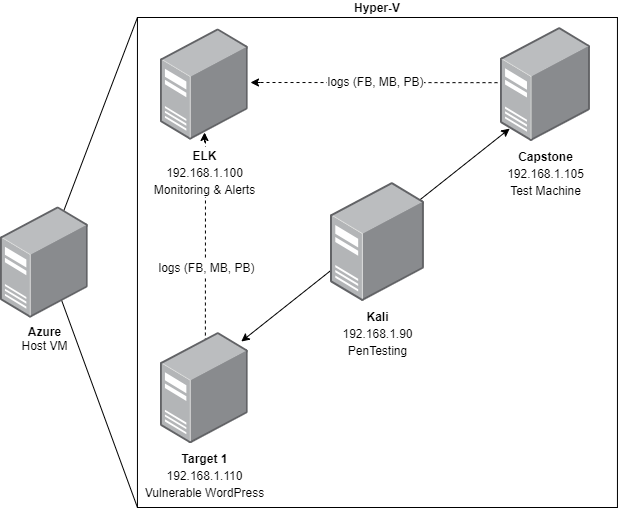

The diagram above was exported from draw.io. Its source (the exported page's mxGraphModel, read from the mxfile embedded in the PNG):
<mxGraphModel dx="979" dy="1084" grid="1" gridSize="10" guides="1" tooltips="1" connect="1" arrows="1" fold="1" page="1" pageScale="1" pageWidth="850" pageHeight="1100" math="0" shadow="0">
  <root>
    <mxCell id="0" />
    <mxCell id="1" parent="0" />
    <mxCell id="0i9f6g40vdoAPe1wPj1g-8" value="&lt;b&gt;Hyper-V&lt;/b&gt;" style="rounded=0;whiteSpace=wrap;html=1;fillColor=none;strokeWidth=1;labelPosition=center;verticalLabelPosition=top;align=center;verticalAlign=bottom;" vertex="1" parent="1">
      <mxGeometry x="296.95" y="245" width="480" height="490" as="geometry" />
    </mxCell>
    <mxCell id="0i9f6g40vdoAPe1wPj1g-29" value="" style="endArrow=none;dashed=1;html=1;rounded=0;fontSize=14;strokeWidth=1;entryX=0.102;entryY=0.484;entryDx=0;entryDy=0;entryPerimeter=0;" edge="1" parent="1" target="0i9f6g40vdoAPe1wPj1g-3">
      <mxGeometry width="50" height="50" relative="1" as="geometry">
        <mxPoint x="420" y="310" as="sourcePoint" />
        <mxPoint x="620" y="290" as="targetPoint" />
        <Array as="points" />
      </mxGeometry>
    </mxCell>
    <mxCell id="0i9f6g40vdoAPe1wPj1g-33" value="logs (FB, MB, PB)" style="edgeLabel;html=1;align=center;verticalAlign=middle;resizable=0;points=[];fontSize=12;labelBackgroundColor=default;" vertex="1" connectable="0" parent="0i9f6g40vdoAPe1wPj1g-29">
      <mxGeometry x="-0.0879" y="1" relative="1" as="geometry">
        <mxPoint as="offset" />
      </mxGeometry>
    </mxCell>
    <mxCell id="0i9f6g40vdoAPe1wPj1g-28" value="" style="endArrow=none;dashed=1;html=1;rounded=0;fontSize=14;strokeWidth=1;exitX=0.511;exitY=0.081;exitDx=0;exitDy=0;exitPerimeter=0;" edge="1" parent="1" source="0i9f6g40vdoAPe1wPj1g-4">
      <mxGeometry width="50" height="50" relative="1" as="geometry">
        <mxPoint x="333.90999999999997" y="505" as="sourcePoint" />
        <mxPoint x="365" y="360" as="targetPoint" />
      </mxGeometry>
    </mxCell>
    <mxCell id="0i9f6g40vdoAPe1wPj1g-32" value="&lt;font style=&quot;font-size: 12px;&quot;&gt;logs (FB, MB, PB)&lt;/font&gt;" style="edgeLabel;html=1;align=center;verticalAlign=middle;resizable=0;points=[];fontSize=14;" vertex="1" connectable="0" parent="0i9f6g40vdoAPe1wPj1g-28">
      <mxGeometry x="-0.2797" y="-1" relative="1" as="geometry">
        <mxPoint as="offset" />
      </mxGeometry>
    </mxCell>
    <mxCell id="0i9f6g40vdoAPe1wPj1g-16" value="" style="endArrow=classic;startArrow=classic;html=1;rounded=0;fontSize=14;strokeWidth=1;exitX=0.92;exitY=0.081;exitDx=0;exitDy=0;exitPerimeter=0;entryX=0.102;entryY=0.887;entryDx=0;entryDy=0;entryPerimeter=0;" edge="1" parent="1" source="0i9f6g40vdoAPe1wPj1g-4" target="0i9f6g40vdoAPe1wPj1g-3">
      <mxGeometry width="50" height="50" relative="1" as="geometry">
        <mxPoint x="495" y="480" as="sourcePoint" />
        <mxPoint x="545" y="430" as="targetPoint" />
      </mxGeometry>
    </mxCell>
    <mxCell id="0i9f6g40vdoAPe1wPj1g-9" value="" style="endArrow=none;html=1;rounded=0;exitX=0.613;exitY=0.258;exitDx=0;exitDy=0;exitPerimeter=0;entryX=0;entryY=0;entryDx=0;entryDy=0;endSize=6;" edge="1" parent="1" source="0i9f6g40vdoAPe1wPj1g-2" target="0i9f6g40vdoAPe1wPj1g-8">
      <mxGeometry width="50" height="50" relative="1" as="geometry">
        <mxPoint x="230" y="290" as="sourcePoint" />
        <mxPoint x="290" y="230" as="targetPoint" />
      </mxGeometry>
    </mxCell>
    <mxCell id="0i9f6g40vdoAPe1wPj1g-10" value="" style="endArrow=none;html=1;rounded=0;entryX=0;entryY=1;entryDx=0;entryDy=0;exitX=0.613;exitY=0.661;exitDx=0;exitDy=0;exitPerimeter=0;" edge="1" parent="1" source="0i9f6g40vdoAPe1wPj1g-2" target="0i9f6g40vdoAPe1wPj1g-8">
      <mxGeometry width="50" height="50" relative="1" as="geometry">
        <mxPoint x="180" y="600" as="sourcePoint" />
        <mxPoint x="230" y="550" as="targetPoint" />
      </mxGeometry>
    </mxCell>
    <mxCell id="0i9f6g40vdoAPe1wPj1g-1" value="&lt;font style=&quot;&quot;&gt;&lt;font size=&quot;1&quot; style=&quot;&quot;&gt;&lt;b style=&quot;font-size: 12px;&quot;&gt;ELK&lt;/b&gt;&lt;/font&gt;&lt;br&gt;&lt;span style=&quot;font-size: 12px;&quot;&gt;192.168.1.100&lt;/span&gt;&lt;br&gt;&lt;span style=&quot;font-size: 12px;&quot;&gt;Monitoring &amp;amp; Alerts&lt;/span&gt;&lt;br&gt;&lt;/font&gt;" style="points=[];aspect=fixed;html=1;align=center;shadow=0;dashed=0;image;image=img/lib/allied_telesis/computer_and_terminals/Server_Desktop.svg;fontSize=14;labelBackgroundColor=default;" vertex="1" parent="1">
      <mxGeometry x="320" y="256.34000000000003" width="87.82" height="111.32" as="geometry" />
    </mxCell>
    <mxCell id="0i9f6g40vdoAPe1wPj1g-2" value="&lt;font size=&quot;1&quot; style=&quot;&quot;&gt;&lt;span style=&quot;font-size: 12px;&quot;&gt;&lt;b&gt;Azure&lt;/b&gt;&lt;br&gt;Host VM&lt;br&gt;&lt;/span&gt;&lt;/font&gt;" style="points=[];aspect=fixed;html=1;align=center;shadow=0;dashed=0;image;image=img/lib/allied_telesis/computer_and_terminals/Server_Desktop.svg;" vertex="1" parent="1">
      <mxGeometry x="160" y="434.34000000000003" width="87.82" height="111.32" as="geometry" />
    </mxCell>
    <mxCell id="0i9f6g40vdoAPe1wPj1g-3" value="&lt;font size=&quot;1&quot; style=&quot;&quot;&gt;&lt;b style=&quot;font-size: 12px;&quot;&gt;Capstone&lt;/b&gt;&lt;/font&gt;&lt;br&gt;&lt;span id=&quot;docs-internal-guid-3e99046d-7fff-caf6-61b3-108913357e4b&quot;&gt;&lt;span style=&quot;font-family: Roboto, sans-serif; font-variant-numeric: normal; font-variant-east-asian: normal; vertical-align: baseline;&quot;&gt;&lt;font style=&quot;font-size: 12px;&quot;&gt;192.168.1.105&lt;br&gt;Test Machine&lt;br&gt;&lt;/font&gt;&lt;/span&gt;&lt;/span&gt;" style="points=[];aspect=fixed;html=1;align=center;shadow=0;dashed=0;image;image=img/lib/allied_telesis/computer_and_terminals/Server_Desktop.svg;fontSize=14;labelBackgroundColor=default;" vertex="1" parent="1">
      <mxGeometry x="660" y="255" width="89.93" height="114" as="geometry" />
    </mxCell>
    <mxCell id="0i9f6g40vdoAPe1wPj1g-4" value="&lt;font style=&quot;font-size: 12px;&quot;&gt;&lt;b&gt;&lt;font style=&quot;font-size: 12px;&quot;&gt;Target 1&lt;/font&gt;&lt;/b&gt;&lt;br style=&quot;&quot;&gt;&lt;/font&gt;&lt;span style=&quot;font-family: Roboto, sans-serif;&quot;&gt;&lt;font style=&quot;font-size: 12px;&quot;&gt;192.168.1.110&lt;br&gt;Vulnerable WordPress&lt;br&gt;&lt;/font&gt;&lt;/span&gt;" style="points=[];aspect=fixed;html=1;align=center;shadow=0;dashed=0;image;image=img/lib/allied_telesis/computer_and_terminals/Server_Desktop.svg;fontSize=14;" vertex="1" parent="1">
      <mxGeometry x="320" y="560" width="87.82" height="111.32" as="geometry" />
    </mxCell>
    <mxCell id="0i9f6g40vdoAPe1wPj1g-5" value="&lt;b&gt;&lt;font style=&quot;font-size: 12px;&quot;&gt;Kali&lt;/font&gt;&lt;/b&gt;&lt;br style=&quot;font-size: 14px;&quot;&gt;&lt;span style=&quot;font-family: Roboto, sans-serif;&quot;&gt;&lt;font style=&quot;font-size: 12px;&quot;&gt;192.168.1.90&lt;br&gt;PenTesting&lt;br&gt;&lt;/font&gt;&lt;/span&gt;" style="points=[];aspect=fixed;html=1;align=center;shadow=0;dashed=0;image;image=img/lib/allied_telesis/computer_and_terminals/Server_Desktop.svg;fontSize=14;labelBackgroundColor=default;" vertex="1" parent="1">
      <mxGeometry x="490" y="409.99999999999994" width="93.91" height="119.04" as="geometry" />
    </mxCell>
    <mxCell id="0i9f6g40vdoAPe1wPj1g-27" value="" style="endArrow=classic;html=1;rounded=0;fontSize=14;strokeWidth=1;" edge="1" parent="1">
      <mxGeometry width="50" height="50" relative="1" as="geometry">
        <mxPoint x="364" y="370" as="sourcePoint" />
        <mxPoint x="364" y="360" as="targetPoint" />
      </mxGeometry>
    </mxCell>
    <mxCell id="0i9f6g40vdoAPe1wPj1g-30" value="" style="endArrow=classic;html=1;rounded=0;fontSize=14;strokeWidth=1;" edge="1" parent="1">
      <mxGeometry width="50" height="50" relative="1" as="geometry">
        <mxPoint x="420" y="310" as="sourcePoint" />
        <mxPoint x="410" y="310" as="targetPoint" />
      </mxGeometry>
    </mxCell>
  </root>
</mxGraphModel>